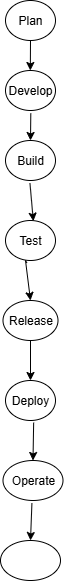

The diagram above was exported from draw.io. Its source (the exported page's mxGraphModel, read from the mxfile embedded in the PNG):
<mxGraphModel dx="372" dy="201" grid="1" gridSize="10" guides="1" tooltips="1" connect="1" arrows="1" fold="1" page="1" pageScale="1" pageWidth="850" pageHeight="1100" math="0" shadow="0">
  <root>
    <mxCell id="0" />
    <mxCell id="1" parent="0" />
    <object label="Plan" id="Pl0KL6VAhWrHaWCiAHPh-2">
      <mxCell style="ellipse;whiteSpace=wrap;html=1;" vertex="1" parent="1">
        <mxGeometry x="405" y="460" width="50" height="40" as="geometry" />
      </mxCell>
    </object>
    <mxCell id="Pl0KL6VAhWrHaWCiAHPh-4" value="Develop" style="ellipse;whiteSpace=wrap;html=1;" vertex="1" parent="1">
      <mxGeometry x="405" y="530" width="50" height="40" as="geometry" />
    </mxCell>
    <mxCell id="Pl0KL6VAhWrHaWCiAHPh-5" value="" style="endArrow=classic;html=1;rounded=0;" edge="1" parent="1">
      <mxGeometry width="50" height="50" relative="1" as="geometry">
        <mxPoint x="430" y="500" as="sourcePoint" />
        <mxPoint x="429.82" y="530" as="targetPoint" />
      </mxGeometry>
    </mxCell>
    <mxCell id="Pl0KL6VAhWrHaWCiAHPh-7" value="Build" style="ellipse;whiteSpace=wrap;html=1;" vertex="1" parent="1">
      <mxGeometry x="405" y="600" width="50" height="40" as="geometry" />
    </mxCell>
    <mxCell id="Pl0KL6VAhWrHaWCiAHPh-8" value="Test" style="ellipse;whiteSpace=wrap;html=1;" vertex="1" parent="1">
      <mxGeometry x="405" y="680" width="50" height="40" as="geometry" />
    </mxCell>
    <mxCell id="Pl0KL6VAhWrHaWCiAHPh-9" value="Release" style="ellipse;whiteSpace=wrap;html=1;" vertex="1" parent="1">
      <mxGeometry x="402.5" y="760" width="55" height="40" as="geometry" />
    </mxCell>
    <mxCell id="Pl0KL6VAhWrHaWCiAHPh-10" value="Deploy" style="ellipse;whiteSpace=wrap;html=1;" vertex="1" parent="1">
      <mxGeometry x="405" y="840" width="50" height="40" as="geometry" />
    </mxCell>
    <mxCell id="Pl0KL6VAhWrHaWCiAHPh-11" value="Operate" style="ellipse;whiteSpace=wrap;html=1;" vertex="1" parent="1">
      <mxGeometry x="402.5" y="920" width="60" height="40" as="geometry" />
    </mxCell>
    <mxCell id="Pl0KL6VAhWrHaWCiAHPh-12" value="" style="ellipse;whiteSpace=wrap;html=1;" vertex="1" parent="1">
      <mxGeometry x="400" y="1000" width="60" height="40" as="geometry" />
    </mxCell>
    <mxCell id="Pl0KL6VAhWrHaWCiAHPh-13" value="" style="endArrow=classic;html=1;rounded=0;entryX=0.5;entryY=0;entryDx=0;entryDy=0;exitX=0.506;exitY=1.073;exitDx=0;exitDy=0;exitPerimeter=0;" edge="1" parent="1" source="Pl0KL6VAhWrHaWCiAHPh-4" target="Pl0KL6VAhWrHaWCiAHPh-7">
      <mxGeometry width="50" height="50" relative="1" as="geometry">
        <mxPoint x="417.5" y="580" as="sourcePoint" />
        <mxPoint x="447.5" y="550" as="targetPoint" />
      </mxGeometry>
    </mxCell>
    <mxCell id="Pl0KL6VAhWrHaWCiAHPh-14" value="" style="endArrow=classic;html=1;rounded=0;exitX=0.489;exitY=1.066;exitDx=0;exitDy=0;exitPerimeter=0;entryX=0.557;entryY=0.016;entryDx=0;entryDy=0;entryPerimeter=0;" edge="1" parent="1" source="Pl0KL6VAhWrHaWCiAHPh-7" target="Pl0KL6VAhWrHaWCiAHPh-8">
      <mxGeometry width="50" height="50" relative="1" as="geometry">
        <mxPoint x="427.5" y="660" as="sourcePoint" />
        <mxPoint x="437.5" y="650" as="targetPoint" />
        <Array as="points" />
      </mxGeometry>
    </mxCell>
    <mxCell id="Pl0KL6VAhWrHaWCiAHPh-16" value="" style="endArrow=classic;html=1;rounded=0;entryX=0.5;entryY=0;entryDx=0;entryDy=0;exitX=0.426;exitY=1.059;exitDx=0;exitDy=0;exitPerimeter=0;" edge="1" parent="1" source="Pl0KL6VAhWrHaWCiAHPh-8" target="Pl0KL6VAhWrHaWCiAHPh-9">
      <mxGeometry width="50" height="50" relative="1" as="geometry">
        <mxPoint x="455" y="750" as="sourcePoint" />
        <mxPoint x="505" y="700" as="targetPoint" />
        <Array as="points">
          <mxPoint x="425" y="720" />
        </Array>
      </mxGeometry>
    </mxCell>
    <mxCell id="Pl0KL6VAhWrHaWCiAHPh-17" value="" style="endArrow=classic;html=1;rounded=0;entryX=0.5;entryY=0;entryDx=0;entryDy=0;exitX=0.5;exitY=1;exitDx=0;exitDy=0;" edge="1" parent="1" source="Pl0KL6VAhWrHaWCiAHPh-9" target="Pl0KL6VAhWrHaWCiAHPh-10">
      <mxGeometry width="50" height="50" relative="1" as="geometry">
        <mxPoint x="480" y="880" as="sourcePoint" />
        <mxPoint x="530" y="830" as="targetPoint" />
        <Array as="points">
          <mxPoint x="430" y="800" />
        </Array>
      </mxGeometry>
    </mxCell>
    <mxCell id="Pl0KL6VAhWrHaWCiAHPh-18" value="" style="endArrow=classic;html=1;rounded=0;exitX=0.563;exitY=1.052;exitDx=0;exitDy=0;exitPerimeter=0;" edge="1" parent="1" source="Pl0KL6VAhWrHaWCiAHPh-10" target="Pl0KL6VAhWrHaWCiAHPh-11">
      <mxGeometry width="50" height="50" relative="1" as="geometry">
        <mxPoint x="490" y="870" as="sourcePoint" />
        <mxPoint x="540" y="820" as="targetPoint" />
      </mxGeometry>
    </mxCell>
    <mxCell id="Pl0KL6VAhWrHaWCiAHPh-19" value="" style="endArrow=classic;html=1;rounded=0;exitX=0.482;exitY=1.066;exitDx=0;exitDy=0;exitPerimeter=0;entryX=0.5;entryY=0;entryDx=0;entryDy=0;" edge="1" parent="1" source="Pl0KL6VAhWrHaWCiAHPh-11" target="Pl0KL6VAhWrHaWCiAHPh-12">
      <mxGeometry width="50" height="50" relative="1" as="geometry">
        <mxPoint x="480" y="1010" as="sourcePoint" />
        <mxPoint x="530" y="960" as="targetPoint" />
      </mxGeometry>
    </mxCell>
  </root>
</mxGraphModel>